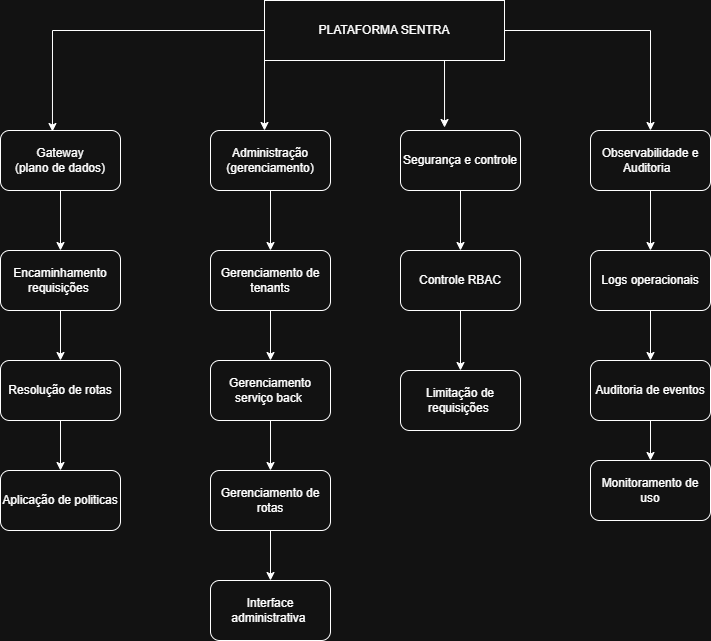

The diagram above was exported from draw.io. Its source (the exported page's mxGraphModel, read from the mxfile embedded in the PNG):
<mxGraphModel dx="1426" dy="777" grid="1" gridSize="10" guides="1" tooltips="1" connect="1" arrows="1" fold="1" page="1" pageScale="1" pageWidth="827" pageHeight="1169" math="0" shadow="0">
  <root>
    <mxCell id="0" />
    <mxCell id="1" parent="0" />
    <mxCell id="CM91gZf2GGXXOxN5hGKp-46" edge="1" parent="1" source="CM91gZf2GGXXOxN5hGKp-1" style="edgeStyle=orthogonalEdgeStyle;rounded=0;orthogonalLoop=1;jettySize=auto;html=1;exitX=1;exitY=0.5;exitDx=0;exitDy=0;entryX=0.5;entryY=0;entryDx=0;entryDy=0;" target="CM91gZf2GGXXOxN5hGKp-5">
      <mxGeometry relative="1" as="geometry" />
    </mxCell>
    <mxCell id="CM91gZf2GGXXOxN5hGKp-1" parent="1" style="rounded=0;whiteSpace=wrap;html=1;" value="&lt;font dir=&quot;auto&quot; style=&quot;vertical-align: inherit;&quot;&gt;&lt;font dir=&quot;auto&quot; style=&quot;vertical-align: inherit;&quot;&gt;PLATAFORMA SENTRA&lt;/font&gt;&lt;/font&gt;" vertex="1">
      <mxGeometry height="60" width="240" x="294" y="30" as="geometry" />
    </mxCell>
    <mxCell id="CM91gZf2GGXXOxN5hGKp-18" edge="1" parent="1" source="CM91gZf2GGXXOxN5hGKp-2" style="edgeStyle=orthogonalEdgeStyle;rounded=0;orthogonalLoop=1;jettySize=auto;html=1;exitX=0.5;exitY=1;exitDx=0;exitDy=0;entryX=0.5;entryY=0;entryDx=0;entryDy=0;" target="CM91gZf2GGXXOxN5hGKp-11">
      <mxGeometry relative="1" as="geometry" />
    </mxCell>
    <mxCell id="CM91gZf2GGXXOxN5hGKp-2" parent="1" style="rounded=1;whiteSpace=wrap;html=1;" value="&lt;font dir=&quot;auto&quot; style=&quot;vertical-align: inherit;&quot;&gt;&lt;font dir=&quot;auto&quot; style=&quot;vertical-align: inherit;&quot;&gt;Gateway&lt;/font&gt;&lt;/font&gt;&lt;div&gt;&lt;font dir=&quot;auto&quot; style=&quot;vertical-align: inherit;&quot;&gt;&lt;font dir=&quot;auto&quot; style=&quot;vertical-align: inherit;&quot;&gt;&lt;font dir=&quot;auto&quot; style=&quot;vertical-align: inherit;&quot;&gt;&lt;font dir=&quot;auto&quot; style=&quot;vertical-align: inherit;&quot;&gt;(plano de dados)&lt;/font&gt;&lt;/font&gt;&lt;/font&gt;&lt;/font&gt;&lt;/div&gt;" vertex="1">
      <mxGeometry height="60" width="120" x="30" y="160" as="geometry" />
    </mxCell>
    <mxCell id="CM91gZf2GGXXOxN5hGKp-32" edge="1" parent="1" source="CM91gZf2GGXXOxN5hGKp-3" style="edgeStyle=orthogonalEdgeStyle;rounded=0;orthogonalLoop=1;jettySize=auto;html=1;exitX=0.5;exitY=1;exitDx=0;exitDy=0;entryX=0.5;entryY=0;entryDx=0;entryDy=0;" target="CM91gZf2GGXXOxN5hGKp-13">
      <mxGeometry relative="1" as="geometry" />
    </mxCell>
    <mxCell id="CM91gZf2GGXXOxN5hGKp-3" parent="1" style="rounded=1;whiteSpace=wrap;html=1;" value="&lt;font dir=&quot;auto&quot; style=&quot;vertical-align: inherit;&quot;&gt;&lt;font dir=&quot;auto&quot; style=&quot;vertical-align: inherit;&quot;&gt;Administração&lt;/font&gt;&lt;/font&gt;&lt;div&gt;&lt;font dir=&quot;auto&quot; style=&quot;vertical-align: inherit;&quot;&gt;&lt;font dir=&quot;auto&quot; style=&quot;vertical-align: inherit;&quot;&gt;&lt;font dir=&quot;auto&quot; style=&quot;vertical-align: inherit;&quot;&gt;&lt;font dir=&quot;auto&quot; style=&quot;vertical-align: inherit;&quot;&gt;(gerenciamento)&lt;/font&gt;&lt;/font&gt;&lt;/font&gt;&lt;/font&gt;&lt;/div&gt;" vertex="1">
      <mxGeometry height="60" width="120" x="240" y="160" as="geometry" />
    </mxCell>
    <mxCell id="CM91gZf2GGXXOxN5hGKp-40" edge="1" parent="1" source="CM91gZf2GGXXOxN5hGKp-4" style="edgeStyle=orthogonalEdgeStyle;rounded=0;orthogonalLoop=1;jettySize=auto;html=1;exitX=0.5;exitY=1;exitDx=0;exitDy=0;entryX=0.5;entryY=0;entryDx=0;entryDy=0;" target="CM91gZf2GGXXOxN5hGKp-38">
      <mxGeometry relative="1" as="geometry" />
    </mxCell>
    <mxCell id="CM91gZf2GGXXOxN5hGKp-4" parent="1" style="rounded=1;whiteSpace=wrap;html=1;" value="&lt;font dir=&quot;auto&quot; style=&quot;vertical-align: inherit;&quot;&gt;&lt;font dir=&quot;auto&quot; style=&quot;vertical-align: inherit;&quot;&gt;Segurança e controle&lt;/font&gt;&lt;/font&gt;" vertex="1">
      <mxGeometry height="60" width="120" x="430" y="160" as="geometry" />
    </mxCell>
    <mxCell id="CM91gZf2GGXXOxN5hGKp-42" edge="1" parent="1" source="CM91gZf2GGXXOxN5hGKp-5" style="edgeStyle=orthogonalEdgeStyle;rounded=0;orthogonalLoop=1;jettySize=auto;html=1;exitX=0.5;exitY=1;exitDx=0;exitDy=0;" target="CM91gZf2GGXXOxN5hGKp-15">
      <mxGeometry relative="1" as="geometry" />
    </mxCell>
    <mxCell id="CM91gZf2GGXXOxN5hGKp-5" parent="1" style="rounded=1;whiteSpace=wrap;html=1;" value="&lt;font dir=&quot;auto&quot; style=&quot;vertical-align: inherit;&quot;&gt;&lt;font dir=&quot;auto&quot; style=&quot;vertical-align: inherit;&quot;&gt;Observabilidade e Auditoria&amp;nbsp;&amp;nbsp;&lt;/font&gt;&lt;/font&gt;" vertex="1">
      <mxGeometry height="60" width="120" x="620" y="160" as="geometry" />
    </mxCell>
    <mxCell id="CM91gZf2GGXXOxN5hGKp-36" edge="1" parent="1" source="CM91gZf2GGXXOxN5hGKp-11" style="edgeStyle=orthogonalEdgeStyle;rounded=0;orthogonalLoop=1;jettySize=auto;html=1;exitX=0.5;exitY=1;exitDx=0;exitDy=0;entryX=0.5;entryY=0;entryDx=0;entryDy=0;" target="CM91gZf2GGXXOxN5hGKp-12">
      <mxGeometry relative="1" as="geometry" />
    </mxCell>
    <mxCell id="CM91gZf2GGXXOxN5hGKp-11" parent="1" style="rounded=1;whiteSpace=wrap;html=1;" value="&lt;font dir=&quot;auto&quot; style=&quot;vertical-align: inherit;&quot;&gt;&lt;font dir=&quot;auto&quot; style=&quot;vertical-align: inherit;&quot;&gt;Encaminhamento requisições&amp;nbsp;&lt;/font&gt;&lt;/font&gt;" vertex="1">
      <mxGeometry height="60" width="120" x="30" y="280" as="geometry" />
    </mxCell>
    <mxCell id="CM91gZf2GGXXOxN5hGKp-37" edge="1" parent="1" source="CM91gZf2GGXXOxN5hGKp-12" style="edgeStyle=orthogonalEdgeStyle;rounded=0;orthogonalLoop=1;jettySize=auto;html=1;exitX=0.5;exitY=1;exitDx=0;exitDy=0;entryX=0.5;entryY=0;entryDx=0;entryDy=0;" target="CM91gZf2GGXXOxN5hGKp-29">
      <mxGeometry relative="1" as="geometry" />
    </mxCell>
    <mxCell id="CM91gZf2GGXXOxN5hGKp-12" parent="1" style="rounded=1;whiteSpace=wrap;html=1;" value="&lt;font dir=&quot;auto&quot; style=&quot;vertical-align: inherit;&quot;&gt;&lt;font dir=&quot;auto&quot; style=&quot;vertical-align: inherit;&quot;&gt;Resolução de rotas&lt;/font&gt;&lt;/font&gt;" vertex="1">
      <mxGeometry height="60" width="120" x="30" y="390" as="geometry" />
    </mxCell>
    <mxCell id="CM91gZf2GGXXOxN5hGKp-33" edge="1" parent="1" source="CM91gZf2GGXXOxN5hGKp-13" style="edgeStyle=orthogonalEdgeStyle;rounded=0;orthogonalLoop=1;jettySize=auto;html=1;exitX=0.5;exitY=1;exitDx=0;exitDy=0;entryX=0.5;entryY=0;entryDx=0;entryDy=0;" target="CM91gZf2GGXXOxN5hGKp-14">
      <mxGeometry relative="1" as="geometry" />
    </mxCell>
    <mxCell id="CM91gZf2GGXXOxN5hGKp-13" parent="1" style="rounded=1;whiteSpace=wrap;html=1;" value="&lt;font dir=&quot;auto&quot; style=&quot;vertical-align: inherit;&quot;&gt;&lt;font dir=&quot;auto&quot; style=&quot;vertical-align: inherit;&quot;&gt;Gerenciamento de tenants&lt;/font&gt;&lt;/font&gt;" vertex="1">
      <mxGeometry height="60" width="120" x="240" y="280" as="geometry" />
    </mxCell>
    <mxCell id="CM91gZf2GGXXOxN5hGKp-34" edge="1" parent="1" source="CM91gZf2GGXXOxN5hGKp-14" style="edgeStyle=orthogonalEdgeStyle;rounded=0;orthogonalLoop=1;jettySize=auto;html=1;exitX=0.5;exitY=1;exitDx=0;exitDy=0;entryX=0.5;entryY=0;entryDx=0;entryDy=0;" target="CM91gZf2GGXXOxN5hGKp-30">
      <mxGeometry relative="1" as="geometry" />
    </mxCell>
    <mxCell id="CM91gZf2GGXXOxN5hGKp-14" parent="1" style="rounded=1;whiteSpace=wrap;html=1;" value="&lt;font dir=&quot;auto&quot; style=&quot;vertical-align: inherit;&quot;&gt;&lt;font dir=&quot;auto&quot; style=&quot;vertical-align: inherit;&quot;&gt;Gerenciamento serviço back&amp;nbsp;&lt;/font&gt;&lt;/font&gt;" vertex="1">
      <mxGeometry height="60" width="120" x="240" y="390" as="geometry" />
    </mxCell>
    <mxCell id="CM91gZf2GGXXOxN5hGKp-43" edge="1" parent="1" source="CM91gZf2GGXXOxN5hGKp-15" style="edgeStyle=orthogonalEdgeStyle;rounded=0;orthogonalLoop=1;jettySize=auto;html=1;exitX=0.5;exitY=1;exitDx=0;exitDy=0;entryX=0.5;entryY=0;entryDx=0;entryDy=0;" target="CM91gZf2GGXXOxN5hGKp-16">
      <mxGeometry relative="1" as="geometry" />
    </mxCell>
    <mxCell id="CM91gZf2GGXXOxN5hGKp-15" parent="1" style="rounded=1;whiteSpace=wrap;html=1;" value="&lt;font dir=&quot;auto&quot; style=&quot;vertical-align: inherit;&quot;&gt;&lt;font dir=&quot;auto&quot; style=&quot;vertical-align: inherit;&quot;&gt;Logs operacionais&lt;/font&gt;&lt;/font&gt;" vertex="1">
      <mxGeometry height="60" width="120" x="620" y="280" as="geometry" />
    </mxCell>
    <mxCell id="CM91gZf2GGXXOxN5hGKp-44" edge="1" parent="1" source="CM91gZf2GGXXOxN5hGKp-16" style="edgeStyle=orthogonalEdgeStyle;rounded=0;orthogonalLoop=1;jettySize=auto;html=1;exitX=0.5;exitY=1;exitDx=0;exitDy=0;entryX=0.5;entryY=0;entryDx=0;entryDy=0;" target="CM91gZf2GGXXOxN5hGKp-17">
      <mxGeometry relative="1" as="geometry" />
    </mxCell>
    <mxCell id="CM91gZf2GGXXOxN5hGKp-16" parent="1" style="rounded=1;whiteSpace=wrap;html=1;" value="&lt;font dir=&quot;auto&quot; style=&quot;vertical-align: inherit;&quot;&gt;&lt;font dir=&quot;auto&quot; style=&quot;vertical-align: inherit;&quot;&gt;Auditoria de eventos&lt;/font&gt;&lt;/font&gt;" vertex="1">
      <mxGeometry height="60" width="120" x="620" y="390" as="geometry" />
    </mxCell>
    <mxCell id="CM91gZf2GGXXOxN5hGKp-17" parent="1" style="rounded=1;whiteSpace=wrap;html=1;" value="&lt;font dir=&quot;auto&quot; style=&quot;vertical-align: inherit;&quot;&gt;&lt;font dir=&quot;auto&quot; style=&quot;vertical-align: inherit;&quot;&gt;Monitoramento de uso&lt;/font&gt;&lt;/font&gt;" vertex="1">
      <mxGeometry height="60" width="120" x="620" y="490" as="geometry" />
    </mxCell>
    <mxCell id="CM91gZf2GGXXOxN5hGKp-29" parent="1" style="rounded=1;whiteSpace=wrap;html=1;" value="&lt;font dir=&quot;auto&quot; style=&quot;vertical-align: inherit;&quot;&gt;&lt;font dir=&quot;auto&quot; style=&quot;vertical-align: inherit;&quot;&gt;Aplicação de politicas&lt;/font&gt;&lt;/font&gt;" vertex="1">
      <mxGeometry height="60" width="120" x="30" y="500" as="geometry" />
    </mxCell>
    <mxCell id="CM91gZf2GGXXOxN5hGKp-35" edge="1" parent="1" source="CM91gZf2GGXXOxN5hGKp-30" style="edgeStyle=orthogonalEdgeStyle;rounded=0;orthogonalLoop=1;jettySize=auto;html=1;exitX=0.5;exitY=1;exitDx=0;exitDy=0;entryX=0.5;entryY=0;entryDx=0;entryDy=0;" target="CM91gZf2GGXXOxN5hGKp-31">
      <mxGeometry relative="1" as="geometry" />
    </mxCell>
    <mxCell id="CM91gZf2GGXXOxN5hGKp-30" parent="1" style="rounded=1;whiteSpace=wrap;html=1;" value="&lt;font dir=&quot;auto&quot; style=&quot;vertical-align: inherit;&quot;&gt;&lt;font dir=&quot;auto&quot; style=&quot;vertical-align: inherit;&quot;&gt;Gerenciamento de rotas&lt;/font&gt;&lt;/font&gt;" vertex="1">
      <mxGeometry height="60" width="120" x="240" y="500" as="geometry" />
    </mxCell>
    <mxCell id="CM91gZf2GGXXOxN5hGKp-31" parent="1" style="rounded=1;whiteSpace=wrap;html=1;" value="&lt;font dir=&quot;auto&quot; style=&quot;vertical-align: inherit;&quot;&gt;&lt;font dir=&quot;auto&quot; style=&quot;vertical-align: inherit;&quot;&gt;Interface administrativa&amp;nbsp;&lt;/font&gt;&lt;/font&gt;" vertex="1">
      <mxGeometry height="60" width="120" x="240" y="610" as="geometry" />
    </mxCell>
    <mxCell id="CM91gZf2GGXXOxN5hGKp-41" edge="1" parent="1" source="CM91gZf2GGXXOxN5hGKp-38" style="edgeStyle=orthogonalEdgeStyle;rounded=0;orthogonalLoop=1;jettySize=auto;html=1;exitX=0.5;exitY=1;exitDx=0;exitDy=0;entryX=0.5;entryY=0;entryDx=0;entryDy=0;" target="CM91gZf2GGXXOxN5hGKp-39">
      <mxGeometry relative="1" as="geometry" />
    </mxCell>
    <mxCell id="CM91gZf2GGXXOxN5hGKp-38" parent="1" style="rounded=1;whiteSpace=wrap;html=1;" value="&lt;font dir=&quot;auto&quot; style=&quot;vertical-align: inherit;&quot;&gt;&lt;font dir=&quot;auto&quot; style=&quot;vertical-align: inherit;&quot;&gt;Controle RBAC&lt;/font&gt;&lt;/font&gt;" vertex="1">
      <mxGeometry height="60" width="120" x="430" y="280" as="geometry" />
    </mxCell>
    <mxCell id="CM91gZf2GGXXOxN5hGKp-39" parent="1" style="rounded=1;whiteSpace=wrap;html=1;" value="&lt;font dir=&quot;auto&quot; style=&quot;vertical-align: inherit;&quot;&gt;&lt;font dir=&quot;auto&quot; style=&quot;vertical-align: inherit;&quot;&gt;Limitação de requisições&amp;nbsp;&lt;/font&gt;&lt;/font&gt;" vertex="1">
      <mxGeometry height="60" width="120" x="430" y="400" as="geometry" />
    </mxCell>
    <mxCell id="CM91gZf2GGXXOxN5hGKp-45" edge="1" parent="1" source="CM91gZf2GGXXOxN5hGKp-1" style="edgeStyle=orthogonalEdgeStyle;rounded=0;orthogonalLoop=1;jettySize=auto;html=1;exitX=0;exitY=0.5;exitDx=0;exitDy=0;entryX=0.433;entryY=0.017;entryDx=0;entryDy=0;entryPerimeter=0;" target="CM91gZf2GGXXOxN5hGKp-2">
      <mxGeometry relative="1" as="geometry" />
    </mxCell>
    <mxCell id="CM91gZf2GGXXOxN5hGKp-48" edge="1" parent="1" source="CM91gZf2GGXXOxN5hGKp-1" style="edgeStyle=orthogonalEdgeStyle;rounded=0;orthogonalLoop=1;jettySize=auto;html=1;exitX=0;exitY=1;exitDx=0;exitDy=0;entryX=0.45;entryY=0;entryDx=0;entryDy=0;entryPerimeter=0;" target="CM91gZf2GGXXOxN5hGKp-3">
      <mxGeometry relative="1" as="geometry" />
    </mxCell>
    <mxCell id="CM91gZf2GGXXOxN5hGKp-49" edge="1" parent="1" source="CM91gZf2GGXXOxN5hGKp-1" style="edgeStyle=orthogonalEdgeStyle;rounded=0;orthogonalLoop=1;jettySize=auto;html=1;exitX=0.75;exitY=1;exitDx=0;exitDy=0;entryX=0.367;entryY=-0.05;entryDx=0;entryDy=0;entryPerimeter=0;" target="CM91gZf2GGXXOxN5hGKp-4">
      <mxGeometry relative="1" as="geometry" />
    </mxCell>
  </root>
</mxGraphModel>